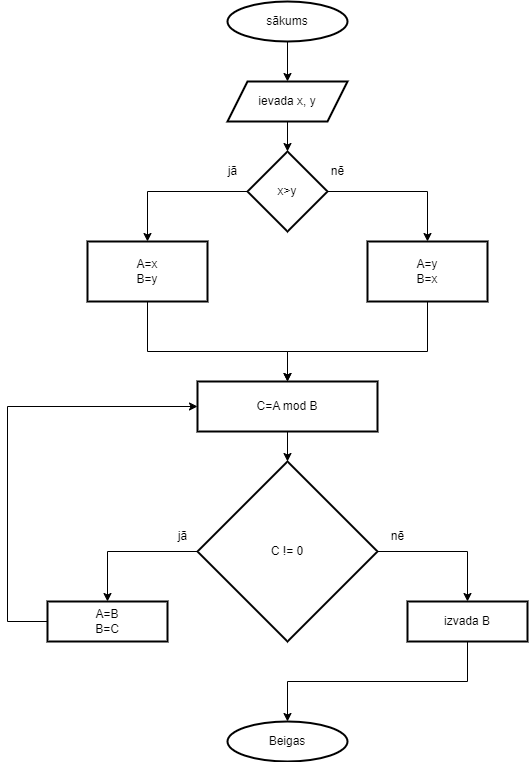

The diagram above was exported from draw.io. Its source (the exported page's mxGraphModel, read from the mxfile embedded in the PNG):
<mxGraphModel dx="1434" dy="758" grid="1" gridSize="10" guides="1" tooltips="1" connect="1" arrows="1" fold="1" page="1" pageScale="1" pageWidth="827" pageHeight="1169" math="0" shadow="0">
  <root>
    <mxCell id="0" />
    <mxCell id="1" parent="0" />
    <mxCell id="s7p3azC2o607zc-2mpyN-5" value="" style="edgeStyle=orthogonalEdgeStyle;rounded=0;orthogonalLoop=1;jettySize=auto;html=1;" edge="1" parent="1" source="s7p3azC2o607zc-2mpyN-1" target="s7p3azC2o607zc-2mpyN-4">
      <mxGeometry relative="1" as="geometry" />
    </mxCell>
    <mxCell id="s7p3azC2o607zc-2mpyN-1" value="sākums" style="strokeWidth=2;html=1;shape=mxgraph.flowchart.start_1;whiteSpace=wrap;" vertex="1" parent="1">
      <mxGeometry x="340" y="40" width="120" height="40" as="geometry" />
    </mxCell>
    <mxCell id="s7p3azC2o607zc-2mpyN-7" value="" style="edgeStyle=orthogonalEdgeStyle;rounded=0;orthogonalLoop=1;jettySize=auto;html=1;" edge="1" parent="1" source="s7p3azC2o607zc-2mpyN-4" target="s7p3azC2o607zc-2mpyN-6">
      <mxGeometry relative="1" as="geometry" />
    </mxCell>
    <mxCell id="s7p3azC2o607zc-2mpyN-4" value="ievada x, y" style="shape=parallelogram;perimeter=parallelogramPerimeter;whiteSpace=wrap;html=1;fixedSize=1;strokeWidth=2;" vertex="1" parent="1">
      <mxGeometry x="340" y="120" width="120" height="40" as="geometry" />
    </mxCell>
    <mxCell id="s7p3azC2o607zc-2mpyN-11" value="" style="edgeStyle=orthogonalEdgeStyle;rounded=0;orthogonalLoop=1;jettySize=auto;html=1;" edge="1" parent="1" source="s7p3azC2o607zc-2mpyN-6" target="s7p3azC2o607zc-2mpyN-10">
      <mxGeometry relative="1" as="geometry" />
    </mxCell>
    <mxCell id="s7p3azC2o607zc-2mpyN-13" value="" style="edgeStyle=orthogonalEdgeStyle;rounded=0;orthogonalLoop=1;jettySize=auto;html=1;" edge="1" parent="1" source="s7p3azC2o607zc-2mpyN-6" target="s7p3azC2o607zc-2mpyN-12">
      <mxGeometry relative="1" as="geometry" />
    </mxCell>
    <mxCell id="s7p3azC2o607zc-2mpyN-6" value="x&amp;gt;y" style="rhombus;whiteSpace=wrap;html=1;strokeWidth=2;" vertex="1" parent="1">
      <mxGeometry x="360" y="190" width="80" height="80" as="geometry" />
    </mxCell>
    <mxCell id="s7p3azC2o607zc-2mpyN-9" value="nē" style="text;html=1;align=center;verticalAlign=middle;resizable=0;points=[];autosize=1;strokeColor=none;fillColor=none;" vertex="1" parent="1">
      <mxGeometry x="430" y="195" width="40" height="30" as="geometry" />
    </mxCell>
    <mxCell id="s7p3azC2o607zc-2mpyN-16" style="edgeStyle=orthogonalEdgeStyle;rounded=0;orthogonalLoop=1;jettySize=auto;html=1;exitX=0.5;exitY=1;exitDx=0;exitDy=0;entryX=0.5;entryY=0;entryDx=0;entryDy=0;" edge="1" parent="1" target="s7p3azC2o607zc-2mpyN-15">
      <mxGeometry relative="1" as="geometry">
        <mxPoint x="540" y="310" as="sourcePoint" />
        <Array as="points">
          <mxPoint x="540" y="390" />
          <mxPoint x="400" y="390" />
        </Array>
      </mxGeometry>
    </mxCell>
    <mxCell id="s7p3azC2o607zc-2mpyN-10" value="A=y&lt;br&gt;B=x" style="whiteSpace=wrap;html=1;strokeWidth=2;" vertex="1" parent="1">
      <mxGeometry x="480" y="280" width="120" height="60" as="geometry" />
    </mxCell>
    <mxCell id="s7p3azC2o607zc-2mpyN-17" style="edgeStyle=orthogonalEdgeStyle;rounded=0;orthogonalLoop=1;jettySize=auto;html=1;exitX=0.5;exitY=1;exitDx=0;exitDy=0;entryX=0.5;entryY=0;entryDx=0;entryDy=0;" edge="1" parent="1" target="s7p3azC2o607zc-2mpyN-15">
      <mxGeometry relative="1" as="geometry">
        <mxPoint x="400" y="440" as="targetPoint" />
        <mxPoint x="260" y="310" as="sourcePoint" />
        <Array as="points">
          <mxPoint x="260" y="390" />
          <mxPoint x="400" y="390" />
        </Array>
      </mxGeometry>
    </mxCell>
    <mxCell id="s7p3azC2o607zc-2mpyN-12" value="A=x&lt;br&gt;B=y" style="whiteSpace=wrap;html=1;strokeWidth=2;" vertex="1" parent="1">
      <mxGeometry x="200" y="280" width="120" height="60" as="geometry" />
    </mxCell>
    <mxCell id="s7p3azC2o607zc-2mpyN-14" value="jā" style="text;html=1;align=center;verticalAlign=middle;resizable=0;points=[];autosize=1;strokeColor=none;fillColor=none;" vertex="1" parent="1">
      <mxGeometry x="330" y="195" width="30" height="30" as="geometry" />
    </mxCell>
    <mxCell id="s7p3azC2o607zc-2mpyN-20" value="" style="edgeStyle=orthogonalEdgeStyle;rounded=0;orthogonalLoop=1;jettySize=auto;html=1;exitX=0.5;exitY=1;exitDx=0;exitDy=0;" edge="1" parent="1" source="s7p3azC2o607zc-2mpyN-15" target="s7p3azC2o607zc-2mpyN-19">
      <mxGeometry relative="1" as="geometry">
        <mxPoint x="430" y="550" as="sourcePoint" />
        <Array as="points" />
      </mxGeometry>
    </mxCell>
    <mxCell id="s7p3azC2o607zc-2mpyN-15" value="C=A mod B" style="whiteSpace=wrap;html=1;strokeWidth=2;" vertex="1" parent="1">
      <mxGeometry x="310" y="420" width="180" height="50" as="geometry" />
    </mxCell>
    <mxCell id="s7p3azC2o607zc-2mpyN-22" value="" style="edgeStyle=orthogonalEdgeStyle;rounded=0;orthogonalLoop=1;jettySize=auto;html=1;entryX=0.5;entryY=0;entryDx=0;entryDy=0;" edge="1" parent="1" source="s7p3azC2o607zc-2mpyN-19" target="s7p3azC2o607zc-2mpyN-21">
      <mxGeometry relative="1" as="geometry" />
    </mxCell>
    <mxCell id="s7p3azC2o607zc-2mpyN-19" value="C != 0" style="rhombus;whiteSpace=wrap;html=1;strokeWidth=2;" vertex="1" parent="1">
      <mxGeometry x="310" y="500" width="180" height="180" as="geometry" />
    </mxCell>
    <mxCell id="s7p3azC2o607zc-2mpyN-27" style="edgeStyle=orthogonalEdgeStyle;rounded=0;orthogonalLoop=1;jettySize=auto;html=1;exitX=0;exitY=0.5;exitDx=0;exitDy=0;entryX=0;entryY=0.5;entryDx=0;entryDy=0;" edge="1" parent="1" source="s7p3azC2o607zc-2mpyN-21" target="s7p3azC2o607zc-2mpyN-15">
      <mxGeometry relative="1" as="geometry">
        <Array as="points">
          <mxPoint x="120" y="660" />
          <mxPoint x="120" y="445" />
        </Array>
      </mxGeometry>
    </mxCell>
    <mxCell id="s7p3azC2o607zc-2mpyN-21" value="A=B&lt;br&gt;B=C" style="whiteSpace=wrap;html=1;strokeWidth=2;" vertex="1" parent="1">
      <mxGeometry x="160" y="640" width="120" height="40" as="geometry" />
    </mxCell>
    <mxCell id="s7p3azC2o607zc-2mpyN-33" style="edgeStyle=orthogonalEdgeStyle;rounded=0;orthogonalLoop=1;jettySize=auto;html=1;exitX=0.5;exitY=1;exitDx=0;exitDy=0;entryX=0.5;entryY=0;entryDx=0;entryDy=0;entryPerimeter=0;" edge="1" parent="1" source="s7p3azC2o607zc-2mpyN-23" target="s7p3azC2o607zc-2mpyN-32">
      <mxGeometry relative="1" as="geometry">
        <Array as="points">
          <mxPoint x="580" y="720" />
          <mxPoint x="400" y="720" />
        </Array>
      </mxGeometry>
    </mxCell>
    <mxCell id="s7p3azC2o607zc-2mpyN-23" value="izvada B" style="whiteSpace=wrap;html=1;strokeWidth=2;" vertex="1" parent="1">
      <mxGeometry x="520" y="640" width="120" height="40" as="geometry" />
    </mxCell>
    <mxCell id="s7p3azC2o607zc-2mpyN-26" value="jā" style="text;html=1;align=center;verticalAlign=middle;resizable=0;points=[];autosize=1;strokeColor=none;fillColor=none;" vertex="1" parent="1">
      <mxGeometry x="280" y="560" width="30" height="30" as="geometry" />
    </mxCell>
    <mxCell id="s7p3azC2o607zc-2mpyN-28" style="edgeStyle=orthogonalEdgeStyle;rounded=0;orthogonalLoop=1;jettySize=auto;html=1;exitX=0.5;exitY=1;exitDx=0;exitDy=0;" edge="1" parent="1" source="s7p3azC2o607zc-2mpyN-15" target="s7p3azC2o607zc-2mpyN-15">
      <mxGeometry relative="1" as="geometry" />
    </mxCell>
    <mxCell id="s7p3azC2o607zc-2mpyN-25" value="nē" style="text;html=1;align=center;verticalAlign=middle;resizable=0;points=[];autosize=1;strokeColor=none;fillColor=none;" vertex="1" parent="1">
      <mxGeometry x="490" y="560" width="40" height="30" as="geometry" />
    </mxCell>
    <mxCell id="s7p3azC2o607zc-2mpyN-32" value="Beigas" style="strokeWidth=2;html=1;shape=mxgraph.flowchart.start_1;whiteSpace=wrap;" vertex="1" parent="1">
      <mxGeometry x="340" y="760" width="120" height="40" as="geometry" />
    </mxCell>
    <mxCell id="s7p3azC2o607zc-2mpyN-34" value="" style="endArrow=classic;html=1;rounded=0;exitX=1;exitY=0.5;exitDx=0;exitDy=0;entryX=0.5;entryY=0;entryDx=0;entryDy=0;" edge="1" parent="1" source="s7p3azC2o607zc-2mpyN-19" target="s7p3azC2o607zc-2mpyN-23">
      <mxGeometry width="50" height="50" relative="1" as="geometry">
        <mxPoint x="520" y="580" as="sourcePoint" />
        <mxPoint x="570" y="530" as="targetPoint" />
        <Array as="points">
          <mxPoint x="580" y="590" />
        </Array>
      </mxGeometry>
    </mxCell>
  </root>
</mxGraphModel>